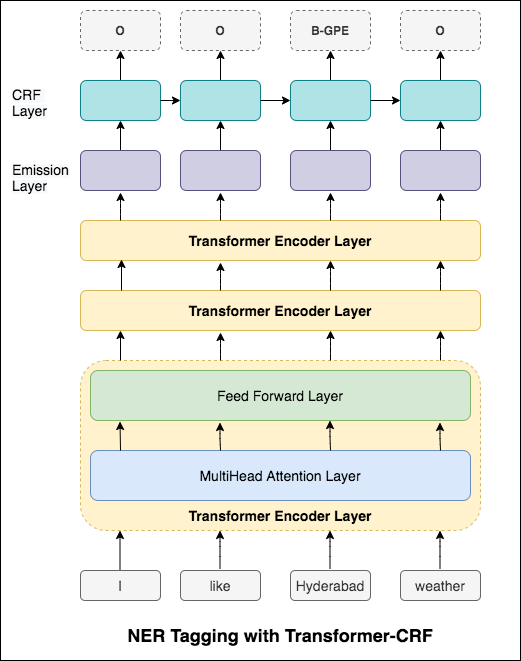

The diagram above was exported from draw.io. Its source (the exported page's mxGraphModel, read from the mxfile embedded in the PNG):
<mxGraphModel dx="1426" dy="1899" grid="1" gridSize="10" guides="1" tooltips="1" connect="1" arrows="1" fold="1" page="1" pageScale="1" pageWidth="850" pageHeight="1100" math="0" shadow="0">
  <root>
    <mxCell id="0" />
    <mxCell id="1" parent="0" />
    <mxCell id="9jreSwoIxZFVi7fpXTix-56" value="" style="rounded=0;whiteSpace=wrap;html=1;" parent="1" vertex="1">
      <mxGeometry x="160" y="-100" width="520" height="660" as="geometry" />
    </mxCell>
    <mxCell id="9jreSwoIxZFVi7fpXTix-1" value="" style="rounded=1;whiteSpace=wrap;html=1;fillColor=#fff2cc;strokeColor=#d6b656;dashed=1;" parent="1" vertex="1">
      <mxGeometry x="240" y="260" width="400" height="170" as="geometry" />
    </mxCell>
    <mxCell id="9jreSwoIxZFVi7fpXTix-2" value="&lt;font style=&quot;font-size: 14px&quot;&gt;Feed Forward Layer&lt;/font&gt;" style="rounded=1;whiteSpace=wrap;html=1;fillColor=#d5e8d4;strokeColor=#82b366;" parent="1" vertex="1">
      <mxGeometry x="250" y="270" width="380" height="50" as="geometry" />
    </mxCell>
    <mxCell id="9jreSwoIxZFVi7fpXTix-3" value="&lt;font style=&quot;font-size: 14px&quot;&gt;MultiHead Attention Layer&lt;/font&gt;" style="rounded=1;whiteSpace=wrap;html=1;fillColor=#dae8fc;strokeColor=#6c8ebf;" parent="1" vertex="1">
      <mxGeometry x="250" y="350" width="380" height="50" as="geometry" />
    </mxCell>
    <mxCell id="9jreSwoIxZFVi7fpXTix-4" value="&lt;font style=&quot;font-size: 14px&quot;&gt;&lt;b&gt;Transformer Encoder Layer&lt;/b&gt;&lt;/font&gt;" style="rounded=1;whiteSpace=wrap;html=1;fillColor=#fff2cc;strokeColor=#d6b656;" parent="1" vertex="1">
      <mxGeometry x="240" y="190" width="400" height="40" as="geometry" />
    </mxCell>
    <mxCell id="9jreSwoIxZFVi7fpXTix-5" value="&lt;b&gt;&lt;font style=&quot;font-size: 14px&quot;&gt;Transformer Encoder Layer&lt;/font&gt;&lt;/b&gt;" style="rounded=1;whiteSpace=wrap;html=1;fillColor=#fff2cc;strokeColor=#d6b656;" parent="1" vertex="1">
      <mxGeometry x="240" y="120" width="400" height="40" as="geometry" />
    </mxCell>
    <mxCell id="9jreSwoIxZFVi7fpXTix-10" value="&lt;font style=&quot;font-size: 14px&quot;&gt;&lt;b&gt;Transformer Encoder Layer&lt;/b&gt;&lt;/font&gt;" style="text;html=1;strokeColor=none;fillColor=none;align=center;verticalAlign=middle;whiteSpace=wrap;rounded=0;" parent="1" vertex="1">
      <mxGeometry x="250" y="400" width="380" height="30" as="geometry" />
    </mxCell>
    <mxCell id="9jreSwoIxZFVi7fpXTix-11" value="" style="endArrow=classic;html=1;" parent="1" edge="1">
      <mxGeometry width="50" height="50" relative="1" as="geometry">
        <mxPoint x="280" y="260" as="sourcePoint" />
        <mxPoint x="280" y="230" as="targetPoint" />
      </mxGeometry>
    </mxCell>
    <mxCell id="9jreSwoIxZFVi7fpXTix-12" value="" style="endArrow=classic;html=1;" parent="1" edge="1">
      <mxGeometry width="50" height="50" relative="1" as="geometry">
        <mxPoint x="380" y="260" as="sourcePoint" />
        <mxPoint x="380" y="232" as="targetPoint" />
        <Array as="points">
          <mxPoint x="380" y="248" />
        </Array>
      </mxGeometry>
    </mxCell>
    <mxCell id="9jreSwoIxZFVi7fpXTix-13" value="" style="endArrow=classic;html=1;" parent="1" edge="1">
      <mxGeometry width="50" height="50" relative="1" as="geometry">
        <mxPoint x="600" y="260" as="sourcePoint" />
        <mxPoint x="600" y="230" as="targetPoint" />
        <Array as="points">
          <mxPoint x="600" y="246" />
        </Array>
      </mxGeometry>
    </mxCell>
    <mxCell id="9jreSwoIxZFVi7fpXTix-14" value="" style="endArrow=classic;html=1;" parent="1" edge="1">
      <mxGeometry width="50" height="50" relative="1" as="geometry">
        <mxPoint x="490" y="260" as="sourcePoint" />
        <mxPoint x="490" y="230" as="targetPoint" />
        <Array as="points">
          <mxPoint x="490" y="246" />
        </Array>
      </mxGeometry>
    </mxCell>
    <mxCell id="9jreSwoIxZFVi7fpXTix-20" value="" style="endArrow=classic;html=1;" parent="1" edge="1">
      <mxGeometry width="50" height="50" relative="1" as="geometry">
        <mxPoint x="600" y="190" as="sourcePoint" />
        <mxPoint x="600" y="160" as="targetPoint" />
        <Array as="points">
          <mxPoint x="600" y="176" />
        </Array>
      </mxGeometry>
    </mxCell>
    <mxCell id="9jreSwoIxZFVi7fpXTix-21" value="" style="endArrow=classic;html=1;" parent="1" edge="1">
      <mxGeometry width="50" height="50" relative="1" as="geometry">
        <mxPoint x="490" y="190" as="sourcePoint" />
        <mxPoint x="490" y="160" as="targetPoint" />
        <Array as="points">
          <mxPoint x="490" y="176" />
        </Array>
      </mxGeometry>
    </mxCell>
    <mxCell id="9jreSwoIxZFVi7fpXTix-22" value="" style="endArrow=classic;html=1;" parent="1" edge="1">
      <mxGeometry width="50" height="50" relative="1" as="geometry">
        <mxPoint x="380" y="190" as="sourcePoint" />
        <mxPoint x="380" y="162" as="targetPoint" />
        <Array as="points">
          <mxPoint x="380" y="178" />
        </Array>
      </mxGeometry>
    </mxCell>
    <mxCell id="9jreSwoIxZFVi7fpXTix-23" value="" style="endArrow=classic;html=1;" parent="1" edge="1">
      <mxGeometry width="50" height="50" relative="1" as="geometry">
        <mxPoint x="281" y="190" as="sourcePoint" />
        <mxPoint x="281" y="159" as="targetPoint" />
      </mxGeometry>
    </mxCell>
    <mxCell id="9jreSwoIxZFVi7fpXTix-24" value="" style="endArrow=classic;html=1;" parent="1" edge="1">
      <mxGeometry width="50" height="50" relative="1" as="geometry">
        <mxPoint x="600" y="120" as="sourcePoint" />
        <mxPoint x="600" y="92" as="targetPoint" />
        <Array as="points">
          <mxPoint x="600" y="108" />
        </Array>
      </mxGeometry>
    </mxCell>
    <mxCell id="9jreSwoIxZFVi7fpXTix-25" value="" style="endArrow=classic;html=1;" parent="1" edge="1">
      <mxGeometry width="50" height="50" relative="1" as="geometry">
        <mxPoint x="490" y="120" as="sourcePoint" />
        <mxPoint x="490" y="92" as="targetPoint" />
        <Array as="points">
          <mxPoint x="490" y="108" />
        </Array>
      </mxGeometry>
    </mxCell>
    <mxCell id="9jreSwoIxZFVi7fpXTix-26" value="" style="endArrow=classic;html=1;" parent="1" edge="1">
      <mxGeometry width="50" height="50" relative="1" as="geometry">
        <mxPoint x="380" y="120" as="sourcePoint" />
        <mxPoint x="380" y="92" as="targetPoint" />
        <Array as="points">
          <mxPoint x="380" y="108" />
        </Array>
      </mxGeometry>
    </mxCell>
    <mxCell id="NmcyDfvrf9G9kohlD7-O-12" value="" style="edgeStyle=orthogonalEdgeStyle;rounded=0;orthogonalLoop=1;jettySize=auto;html=1;" edge="1" parent="1" source="9jreSwoIxZFVi7fpXTix-28" target="NmcyDfvrf9G9kohlD7-O-2">
      <mxGeometry relative="1" as="geometry" />
    </mxCell>
    <mxCell id="9jreSwoIxZFVi7fpXTix-28" value="" style="rounded=1;whiteSpace=wrap;html=1;fillColor=#d0cee2;strokeColor=#56517e;" parent="1" vertex="1">
      <mxGeometry x="240" y="50" width="80" height="40" as="geometry" />
    </mxCell>
    <mxCell id="9jreSwoIxZFVi7fpXTix-31" value="" style="endArrow=classic;html=1;" parent="1" edge="1">
      <mxGeometry width="50" height="50" relative="1" as="geometry">
        <mxPoint x="280" y="120" as="sourcePoint" />
        <mxPoint x="280" y="92" as="targetPoint" />
        <Array as="points">
          <mxPoint x="280" y="108" />
        </Array>
      </mxGeometry>
    </mxCell>
    <mxCell id="NmcyDfvrf9G9kohlD7-O-10" value="" style="edgeStyle=orthogonalEdgeStyle;rounded=0;orthogonalLoop=1;jettySize=auto;html=1;" edge="1" parent="1" source="9jreSwoIxZFVi7fpXTix-32" target="NmcyDfvrf9G9kohlD7-O-3">
      <mxGeometry relative="1" as="geometry" />
    </mxCell>
    <mxCell id="9jreSwoIxZFVi7fpXTix-32" value="" style="rounded=1;whiteSpace=wrap;html=1;fillColor=#d0cee2;strokeColor=#56517e;" parent="1" vertex="1">
      <mxGeometry x="340" y="50" width="80" height="40" as="geometry" />
    </mxCell>
    <mxCell id="NmcyDfvrf9G9kohlD7-O-8" value="" style="edgeStyle=orthogonalEdgeStyle;rounded=0;orthogonalLoop=1;jettySize=auto;html=1;" edge="1" parent="1" source="9jreSwoIxZFVi7fpXTix-33" target="NmcyDfvrf9G9kohlD7-O-4">
      <mxGeometry relative="1" as="geometry" />
    </mxCell>
    <mxCell id="9jreSwoIxZFVi7fpXTix-33" value="" style="rounded=1;whiteSpace=wrap;html=1;fillColor=#d0cee2;strokeColor=#56517e;" parent="1" vertex="1">
      <mxGeometry x="450" y="50" width="80" height="40" as="geometry" />
    </mxCell>
    <mxCell id="NmcyDfvrf9G9kohlD7-O-6" value="" style="edgeStyle=orthogonalEdgeStyle;rounded=0;orthogonalLoop=1;jettySize=auto;html=1;" edge="1" parent="1" source="9jreSwoIxZFVi7fpXTix-34" target="NmcyDfvrf9G9kohlD7-O-5">
      <mxGeometry relative="1" as="geometry" />
    </mxCell>
    <mxCell id="9jreSwoIxZFVi7fpXTix-34" value="" style="rounded=1;whiteSpace=wrap;html=1;fillColor=#d0cee2;strokeColor=#56517e;" parent="1" vertex="1">
      <mxGeometry x="560" y="50" width="80" height="40" as="geometry" />
    </mxCell>
    <mxCell id="9jreSwoIxZFVi7fpXTix-35" value="" style="endArrow=classic;html=1;" parent="1" edge="1">
      <mxGeometry width="50" height="50" relative="1" as="geometry">
        <mxPoint x="280" y="350" as="sourcePoint" />
        <mxPoint x="279.5" y="321" as="targetPoint" />
      </mxGeometry>
    </mxCell>
    <mxCell id="9jreSwoIxZFVi7fpXTix-36" value="" style="endArrow=classic;html=1;" parent="1" edge="1">
      <mxGeometry width="50" height="50" relative="1" as="geometry">
        <mxPoint x="380" y="350" as="sourcePoint" />
        <mxPoint x="379.5" y="322" as="targetPoint" />
        <Array as="points">
          <mxPoint x="379.5" y="338" />
        </Array>
      </mxGeometry>
    </mxCell>
    <mxCell id="9jreSwoIxZFVi7fpXTix-37" value="" style="endArrow=classic;html=1;" parent="1" edge="1">
      <mxGeometry width="50" height="50" relative="1" as="geometry">
        <mxPoint x="490" y="350" as="sourcePoint" />
        <mxPoint x="489.5" y="320" as="targetPoint" />
        <Array as="points">
          <mxPoint x="489.5" y="336" />
        </Array>
      </mxGeometry>
    </mxCell>
    <mxCell id="9jreSwoIxZFVi7fpXTix-38" value="" style="endArrow=classic;html=1;" parent="1" edge="1">
      <mxGeometry width="50" height="50" relative="1" as="geometry">
        <mxPoint x="600" y="350" as="sourcePoint" />
        <mxPoint x="599.5" y="322" as="targetPoint" />
        <Array as="points">
          <mxPoint x="599.5" y="338" />
        </Array>
      </mxGeometry>
    </mxCell>
    <mxCell id="9jreSwoIxZFVi7fpXTix-39" value="&lt;font style=&quot;font-size: 14px&quot;&gt;I&lt;/font&gt;" style="rounded=1;whiteSpace=wrap;html=1;fillColor=#f5f5f5;strokeColor=#666666;fontColor=#333333;" parent="1" vertex="1">
      <mxGeometry x="240" y="470" width="80" height="30" as="geometry" />
    </mxCell>
    <mxCell id="9jreSwoIxZFVi7fpXTix-40" value="&lt;font style=&quot;font-size: 14px&quot;&gt;like&lt;/font&gt;" style="rounded=1;whiteSpace=wrap;html=1;fillColor=#f5f5f5;strokeColor=#666666;fontColor=#333333;" parent="1" vertex="1">
      <mxGeometry x="340" y="470" width="80" height="30" as="geometry" />
    </mxCell>
    <mxCell id="9jreSwoIxZFVi7fpXTix-41" value="&lt;font style=&quot;font-size: 14px&quot;&gt;Hyderabad&lt;/font&gt;" style="rounded=1;whiteSpace=wrap;html=1;fillColor=#f5f5f5;strokeColor=#666666;fontColor=#333333;" parent="1" vertex="1">
      <mxGeometry x="450" y="470" width="80" height="30" as="geometry" />
    </mxCell>
    <mxCell id="9jreSwoIxZFVi7fpXTix-42" value="&lt;font style=&quot;font-size: 14px&quot;&gt;weather&lt;/font&gt;" style="rounded=1;whiteSpace=wrap;html=1;fillColor=#f5f5f5;strokeColor=#666666;fontColor=#333333;" parent="1" vertex="1">
      <mxGeometry x="560" y="470" width="80" height="30" as="geometry" />
    </mxCell>
    <mxCell id="9jreSwoIxZFVi7fpXTix-43" value="" style="endArrow=classic;html=1;" parent="1" edge="1">
      <mxGeometry width="50" height="50" relative="1" as="geometry">
        <mxPoint x="279.5" y="469" as="sourcePoint" />
        <mxPoint x="279.5" y="430" as="targetPoint" />
      </mxGeometry>
    </mxCell>
    <mxCell id="9jreSwoIxZFVi7fpXTix-44" value="" style="endArrow=classic;html=1;" parent="1" edge="1">
      <mxGeometry width="50" height="50" relative="1" as="geometry">
        <mxPoint x="379.5" y="468" as="sourcePoint" />
        <mxPoint x="379.5" y="430" as="targetPoint" />
        <Array as="points">
          <mxPoint x="379.5" y="446" />
        </Array>
      </mxGeometry>
    </mxCell>
    <mxCell id="9jreSwoIxZFVi7fpXTix-45" value="" style="endArrow=classic;html=1;" parent="1" edge="1">
      <mxGeometry width="50" height="50" relative="1" as="geometry">
        <mxPoint x="489.5" y="468" as="sourcePoint" />
        <mxPoint x="489.5" y="430" as="targetPoint" />
        <Array as="points">
          <mxPoint x="489.5" y="446" />
        </Array>
      </mxGeometry>
    </mxCell>
    <mxCell id="9jreSwoIxZFVi7fpXTix-46" value="" style="endArrow=classic;html=1;" parent="1" edge="1">
      <mxGeometry width="50" height="50" relative="1" as="geometry">
        <mxPoint x="599.5" y="468" as="sourcePoint" />
        <mxPoint x="599.5" y="430" as="targetPoint" />
        <Array as="points">
          <mxPoint x="599.5" y="446" />
        </Array>
      </mxGeometry>
    </mxCell>
    <mxCell id="9jreSwoIxZFVi7fpXTix-47" value="&lt;b&gt;O&lt;/b&gt;" style="rounded=1;whiteSpace=wrap;html=1;fillColor=#f5f5f5;strokeColor=#666666;dashed=1;fontColor=#333333;" parent="1" vertex="1">
      <mxGeometry x="240" y="-90" width="80" height="40" as="geometry" />
    </mxCell>
    <mxCell id="9jreSwoIxZFVi7fpXTix-48" value="&lt;b&gt;O&lt;/b&gt;" style="rounded=1;whiteSpace=wrap;html=1;fillColor=#f5f5f5;strokeColor=#666666;dashed=1;fontColor=#333333;" parent="1" vertex="1">
      <mxGeometry x="340" y="-90" width="80" height="40" as="geometry" />
    </mxCell>
    <mxCell id="9jreSwoIxZFVi7fpXTix-49" value="&lt;b&gt;B-GPE&lt;/b&gt;" style="rounded=1;whiteSpace=wrap;html=1;fillColor=#f5f5f5;strokeColor=#666666;dashed=1;fontColor=#333333;" parent="1" vertex="1">
      <mxGeometry x="450" y="-90" width="80" height="40" as="geometry" />
    </mxCell>
    <mxCell id="9jreSwoIxZFVi7fpXTix-50" value="&lt;b&gt;O&lt;/b&gt;" style="rounded=1;whiteSpace=wrap;html=1;fillColor=#f5f5f5;strokeColor=#666666;dashed=1;fontColor=#333333;" parent="1" vertex="1">
      <mxGeometry x="560" y="-90" width="80" height="40" as="geometry" />
    </mxCell>
    <mxCell id="9jreSwoIxZFVi7fpXTix-55" value="&lt;span style=&quot;color: rgb(0 , 0 , 0) ; font-family: &amp;#34;helvetica&amp;#34; ; font-size: 12px ; font-style: normal ; letter-spacing: normal ; text-align: center ; text-indent: 0px ; text-transform: none ; word-spacing: 0px ; background-color: rgb(248 , 249 , 250)&quot;&gt;&lt;font style=&quot;font-size: 14px&quot;&gt;Emission Layer&lt;/font&gt;&lt;/span&gt;" style="text;whiteSpace=wrap;html=1;" parent="1" vertex="1">
      <mxGeometry x="170" y="55" width="80" height="30" as="geometry" />
    </mxCell>
    <mxCell id="9jreSwoIxZFVi7fpXTix-57" value="&lt;b&gt;&lt;font style=&quot;font-size: 18px&quot;&gt;NER Tagging with Transformer-CRF&lt;/font&gt;&lt;/b&gt;" style="text;html=1;strokeColor=none;fillColor=none;align=center;verticalAlign=middle;whiteSpace=wrap;rounded=0;" parent="1" vertex="1">
      <mxGeometry x="240" y="520" width="400" height="30" as="geometry" />
    </mxCell>
    <mxCell id="NmcyDfvrf9G9kohlD7-O-13" value="" style="edgeStyle=orthogonalEdgeStyle;rounded=0;orthogonalLoop=1;jettySize=auto;html=1;" edge="1" parent="1" target="9jreSwoIxZFVi7fpXTix-47">
      <mxGeometry relative="1" as="geometry">
        <mxPoint x="280" y="-10" as="sourcePoint" />
      </mxGeometry>
    </mxCell>
    <mxCell id="NmcyDfvrf9G9kohlD7-O-2" value="" style="rounded=1;whiteSpace=wrap;html=1;fillColor=#b0e3e6;strokeColor=#0e8088;" vertex="1" parent="1">
      <mxGeometry x="240" y="-20" width="80" height="40" as="geometry" />
    </mxCell>
    <mxCell id="NmcyDfvrf9G9kohlD7-O-11" value="" style="edgeStyle=orthogonalEdgeStyle;rounded=0;orthogonalLoop=1;jettySize=auto;html=1;" edge="1" parent="1" target="9jreSwoIxZFVi7fpXTix-48">
      <mxGeometry relative="1" as="geometry">
        <mxPoint x="380" y="-10" as="sourcePoint" />
      </mxGeometry>
    </mxCell>
    <mxCell id="NmcyDfvrf9G9kohlD7-O-3" value="" style="rounded=1;whiteSpace=wrap;html=1;fillColor=#b0e3e6;strokeColor=#0e8088;" vertex="1" parent="1">
      <mxGeometry x="340" y="-20" width="80" height="40" as="geometry" />
    </mxCell>
    <mxCell id="NmcyDfvrf9G9kohlD7-O-9" value="" style="edgeStyle=orthogonalEdgeStyle;rounded=0;orthogonalLoop=1;jettySize=auto;html=1;" edge="1" parent="1" target="9jreSwoIxZFVi7fpXTix-49">
      <mxGeometry relative="1" as="geometry">
        <mxPoint x="490" y="-10" as="sourcePoint" />
      </mxGeometry>
    </mxCell>
    <mxCell id="NmcyDfvrf9G9kohlD7-O-4" value="" style="rounded=1;whiteSpace=wrap;html=1;fillColor=#b0e3e6;strokeColor=#0e8088;" vertex="1" parent="1">
      <mxGeometry x="450" y="-20" width="80" height="40" as="geometry" />
    </mxCell>
    <mxCell id="NmcyDfvrf9G9kohlD7-O-7" value="" style="edgeStyle=orthogonalEdgeStyle;rounded=0;orthogonalLoop=1;jettySize=auto;html=1;" edge="1" parent="1" target="9jreSwoIxZFVi7fpXTix-50">
      <mxGeometry relative="1" as="geometry">
        <mxPoint x="600" y="-10" as="sourcePoint" />
      </mxGeometry>
    </mxCell>
    <mxCell id="NmcyDfvrf9G9kohlD7-O-5" value="" style="rounded=1;whiteSpace=wrap;html=1;fillColor=#b0e3e6;strokeColor=#0e8088;" vertex="1" parent="1">
      <mxGeometry x="560" y="-20" width="80" height="40" as="geometry" />
    </mxCell>
    <mxCell id="NmcyDfvrf9G9kohlD7-O-14" value="&lt;span style=&quot;color: rgb(0 , 0 , 0) ; font-family: &amp;#34;helvetica&amp;#34; ; font-size: 12px ; font-style: normal ; letter-spacing: normal ; text-align: center ; text-indent: 0px ; text-transform: none ; word-spacing: 0px ; background-color: rgb(248 , 249 , 250)&quot;&gt;&lt;font style=&quot;font-size: 14px&quot;&gt;CRF &lt;br&gt;Layer&lt;/font&gt;&lt;/span&gt;" style="text;whiteSpace=wrap;html=1;" vertex="1" parent="1">
      <mxGeometry x="170" y="-20" width="80" height="30" as="geometry" />
    </mxCell>
    <mxCell id="NmcyDfvrf9G9kohlD7-O-15" value="" style="endArrow=classic;html=1;exitX=1;exitY=0.5;exitDx=0;exitDy=0;entryX=0;entryY=0.5;entryDx=0;entryDy=0;" edge="1" parent="1" source="NmcyDfvrf9G9kohlD7-O-2" target="NmcyDfvrf9G9kohlD7-O-3">
      <mxGeometry width="50" height="50" relative="1" as="geometry">
        <mxPoint x="400" y="180" as="sourcePoint" />
        <mxPoint x="450" y="130" as="targetPoint" />
      </mxGeometry>
    </mxCell>
    <mxCell id="NmcyDfvrf9G9kohlD7-O-16" value="" style="endArrow=classic;html=1;entryX=0;entryY=0.5;entryDx=0;entryDy=0;exitX=1;exitY=0.5;exitDx=0;exitDy=0;" edge="1" parent="1" source="NmcyDfvrf9G9kohlD7-O-3" target="NmcyDfvrf9G9kohlD7-O-4">
      <mxGeometry width="50" height="50" relative="1" as="geometry">
        <mxPoint x="400" y="180" as="sourcePoint" />
        <mxPoint x="450" y="130" as="targetPoint" />
      </mxGeometry>
    </mxCell>
    <mxCell id="NmcyDfvrf9G9kohlD7-O-17" value="" style="endArrow=classic;html=1;entryX=0;entryY=0.5;entryDx=0;entryDy=0;exitX=1;exitY=0.5;exitDx=0;exitDy=0;" edge="1" parent="1" source="NmcyDfvrf9G9kohlD7-O-4" target="NmcyDfvrf9G9kohlD7-O-5">
      <mxGeometry width="50" height="50" relative="1" as="geometry">
        <mxPoint x="400" y="180" as="sourcePoint" />
        <mxPoint x="450" y="130" as="targetPoint" />
      </mxGeometry>
    </mxCell>
  </root>
</mxGraphModel>